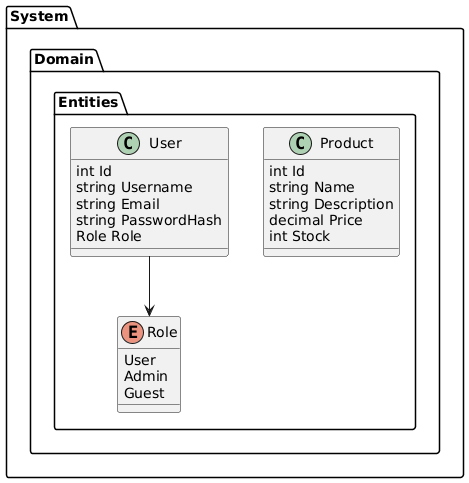

The diagram above was rendered by PlantUML. Its source (embedded in the PNG):
@startuml
namespace System.Domain.Entities {

class Product {
  int Id
  string Name
  string Description
  decimal Price
  int Stock
}

enum Role {
  User
  Admin
  Guest
}

class User {
  int Id
  string Username
  string Email
  string PasswordHash
  Role Role
}

User --> Role

}
@enduml